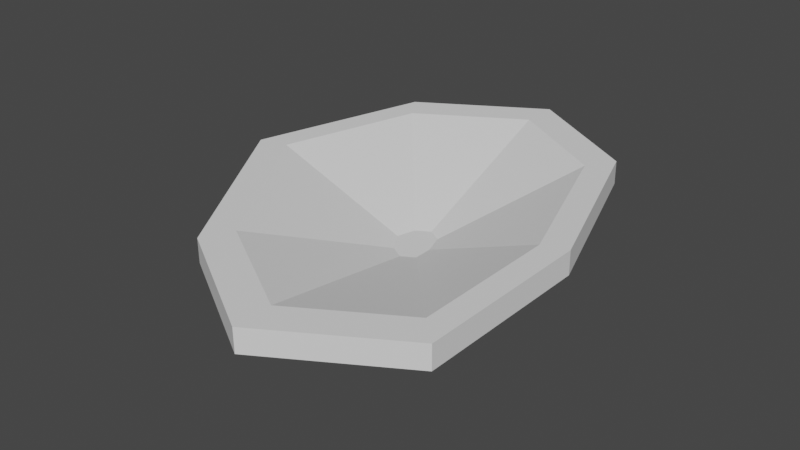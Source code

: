 # Source: pond.blend  (saved by Blender 2.93.21; exported with 4.5.12 LTS)
import bpy
from mathutils import Matrix  # noqa: F401  (used for matrix-valued properties, if any)

bpy.ops.wm.read_factory_settings(use_empty=True)
scene = bpy.context.scene
scene.name = 'Scene'

# ---- collections
col_collection = bpy.data.collections.new('Collection'); scene.collection.children.link(col_collection)

# ---- world
world_world = bpy.data.worlds.new('World'); scene.world = world_world
world_world.use_nodes = True; world_world.node_tree.nodes.clear()
_N = world_world.node_tree.nodes; _L = world_world.node_tree.links
n0 = _N.new('ShaderNodeOutputWorld'); n0.name = 'World Output'; n0.location = (300, 300)
n1 = _N.new('ShaderNodeBackground'); n1.name = 'Background'; n1.location = (10, 300)
n1.inputs[0].default_value = (0.05088, 0.05088, 0.05088, 1.0)
_L.new(n1.outputs[0], n0.inputs[0])
n0.is_active_output = True
world_world.color = (0.05088, 0.05088, 0.05088)
world_world.use_sun_shadow = False
world_world.sun_shadow_jitter_overblur = 0.0

# ---- meshes
me_circle = bpy.data.meshes.new('Circle')
me_circle.from_pydata([(3.242, -13.6, 0.0), (9.853, -9.613, 0.0), (9.903, 5.943e-07, 0.0), (6.612, 9.613, 0.0), (-8.174e-07, 13.6, 0.0), (-6.612, 9.613, 0.0), (-9.35, -1.621e-07, 0.0), (-3.37, -9.613, 0.0), (8.547, -8.334, 0.0), (3.242, -11.53, 0.0), (8.588, -0.442, 0.0), (5.655, 8.123, 0.0), (-8.174e-07, 11.53, 0.0), (-5.607, 8.152, 0.0), (-7.82, 0.385, 0.0), (-2.595, -8.014, 0.0), (2.185, -1.081, -2.621), (1.506, -1.49, -2.621), (2.191, -0.07071, -2.621), (1.815, 1.026, -2.621), (1.091, 1.462, -2.621), (0.3734, 1.029, -2.621), (0.09016, 0.03515, -2.621), (0.759, -1.04, -2.621), (8.557, -8.332, -1.248), (3.251, -11.53, -1.248), (8.598, -0.4405, -1.248), (5.665, 8.125, -1.248), (0.009892, 11.53, -1.248), (-5.597, 8.154, -1.248), (-7.81, 0.3865, -1.248), (-2.585, -8.013, -1.248), (9.863, -9.612, -1.248), (3.251, -13.59, -1.248), (9.913, 0.001499, -1.248), (6.622, 9.615, -1.248), (0.009892, 13.6, -1.248), (-6.602, 9.615, -1.248), (-9.34, 0.001498, -1.248), (-3.36, -9.612, -1.248), (2.195, -1.079, -3.869), (1.516, -1.488, -3.869), (2.2, -0.06922, -3.869), (1.825, 1.027, -3.869), (1.101, 1.463, -3.869), (0.3833, 1.031, -3.869), (0.1001, 0.03665, -3.869), (0.7689, -1.039, -3.869)], [], [(12, 13, 21, 20), (8, 9, 0, 1), (10, 8, 1, 2), (11, 10, 2, 3), (12, 11, 3, 4), (13, 12, 4, 5), (14, 13, 5, 6), (15, 14, 6, 7), (9, 15, 7, 0), (16, 18, 19, 20, 21, 22, 23, 17), (10, 11, 19, 18), (9, 8, 16, 17), (15, 9, 17, 23), (13, 14, 22, 21), (11, 12, 20, 19), (8, 10, 18, 16), (14, 15, 23, 22), (28, 44, 45, 29), (24, 32, 33, 25), (26, 34, 32, 24), (27, 35, 34, 26), (28, 36, 35, 27), (29, 37, 36, 28), (30, 38, 37, 29), (31, 39, 38, 30), (25, 33, 39, 31), (40, 41, 47, 46, 45, 44, 43, 42), (26, 42, 43, 27), (25, 41, 40, 24), (31, 47, 41, 25), (29, 45, 46, 30), (27, 43, 44, 28), (24, 40, 42, 26), (30, 46, 47, 31), (7, 39, 33, 0), (5, 37, 38, 6), (3, 35, 36, 4), (1, 32, 34, 2), (6, 38, 39, 7), (4, 36, 37, 5), (2, 34, 35, 3), (0, 33, 32, 1)])
_uv = me_circle.uv_layers.new(name='UVMap')
_uv.uv.foreach_set('vector', [0.0, 0.0, 0.0, 0.0, 0.0, 0.0, 0.0, 0.0, 0.0, 0.0, 0.0, 0.0, 0.0, 0.0, 0.0, 0.0, 0.0, 0.0, 0.0, 0.0, 0.0, 0.0, 0.0, 0.0, 0.0, 0.0, 0.0, 0.0, 0.0, 0.0, 0.0, 0.0, 0.0, 0.0, 0.0, 0.0, 0.0, 0.0, 0.0, 0.0, 0.0, 0.0, 0.0, 0.0, 0.0, 0.0, 0.0, 0.0, 0.0, 0.0, 0.0, 0.0, 0.0, 0.0, 0.0, 0.0, 0.0, 0.0, 0.0, 0.0, 0.0, 0.0, 0.0, 0.0, 0.0, 0.0, 0.0, 0.0, 0.0, 0.0, 0.0, 0.0, 0.0, 0.0, 0.0, 0.0, 0.0, 0.0, 0.0, 0.0, 0.0, 0.0, 0.0, 0.0, 0.0, 0.0, 0.0, 0.0, 0.0, 0.0, 0.0, 0.0, 0.0, 0.0, 0.0, 0.0, 0.0, 0.0, 0.0, 0.0, 0.0, 0.0, 0.0, 0.0, 0.0, 0.0, 0.0, 0.0, 0.0, 0.0, 0.0, 0.0, 0.0, 0.0, 0.0, 0.0, 0.0, 0.0, 0.0, 0.0, 0.0, 0.0, 0.0, 0.0, 0.0, 0.0, 0.0, 0.0, 0.0, 0.0, 0.0, 0.0, 0.0, 0.0, 0.0, 0.0, 0.0, 0.0, 0.0, 0.0, 0.0, 0.0, 0.0, 0.0, 0.0, 0.0, 0.0, 0.0, 0.0, 0.0, 0.0, 0.0, 0.0, 0.0, 0.0, 0.0, 0.0, 0.0, 0.0, 0.0, 0.0, 0.0, 0.0, 0.0, 0.0, 0.0, 0.0, 0.0, 0.0, 0.0, 0.0, 0.0, 0.0, 0.0, 0.0, 0.0, 0.0, 0.0, 0.0, 0.0, 0.0, 0.0, 0.0, 0.0, 0.0, 0.0, 0.0, 0.0, 0.0, 0.0, 0.0, 0.0, 0.0, 0.0, 0.0, 0.0, 0.0, 0.0, 0.0, 0.0, 0.0, 0.0, 0.0, 0.0, 0.0, 0.0, 0.0, 0.0, 0.0, 0.0, 0.0, 0.0, 0.0, 0.0, 0.0, 0.0, 0.0, 0.0, 0.0, 0.0, 0.0, 0.0, 0.0, 0.0, 0.0, 0.0, 0.0, 0.0, 0.0, 0.0, 0.0, 0.0, 0.0, 0.0, 0.0, 0.0, 0.0, 0.0, 0.0, 0.0, 0.0, 0.0, 0.0, 0.0, 0.0, 0.0, 0.0, 0.0, 0.0, 0.0, 0.0, 0.0, 0.0, 0.0, 0.0, 0.0, 0.0, 0.0, 0.0, 0.0, 0.0, 0.0, 0.0, 0.0, 0.0, 0.0, 0.0, 0.0, 0.0, 0.0, 0.0, 0.0, 0.0, 0.0, 0.0, 0.0, 0.0, 0.0, 0.0, 0.0, 0.0, 0.0, 0.0, 0.0, 0.0, 0.0, 0.0, 0.0, 0.0, 0.0, 0.0, 0.0, 0.0, 0.0, 0.0, 0.0, 0.0, 0.0, 0.0, 0.0, 0.0, 0.0, 0.0, 0.0, 0.0, 0.0, 0.0, 0.0, 0.0, 0.0, 0.0, 0.0, 0.0, 0.0, 0.0, 0.0, 0.0, 0.0, 0.0, 0.0, 0.0, 0.0, 0.0, 0.0, 0.0, 0.0, 0.0, 0.0, 0.0, 0.0, 0.0, 0.0, 0.0, 0.0, 0.0, 0.0, 0.0, 0.0, 0.0, 0.0, 0.0, 0.0, 0.0, 0.0, 0.0, 0.0, 0.0, 0.0, 0.0, 0.0, 0.0, 0.0])
me_circle.use_remesh_fix_poles = True
me_circle.use_remesh_preserve_attributes = False
me_circle.update()

# ---- objects
ob_pond = bpy.data.objects.new('pond', me_circle)

# ---- transforms, parenting, visibility, modifiers, constraints
ob_pond.location = (0.0, 0.0, 0.0)

# ---- collection membership
col_collection.objects.link(ob_pond)

# ---- scene / render settings (as saved in the file)
scene.frame_start = 1; scene.frame_end = 250; scene.frame_set(1)
scene.render.engine = 'BLENDER_EEVEE_NEXT'
scene.cycles.use_denoising = False
scene.cycles.samples = 128
scene.cycles.sampling_pattern = 'TABULATED_SOBOL'
scene.cycles.use_adaptive_sampling = False
scene.cycles.use_light_tree = False
scene.view_settings.view_transform = 'Filmic'
bpy.context.view_layer.update()

# ---- added for rendering (the .blend has no active camera and no usable light): camera, sun
cam_auto = bpy.data.cameras.new('AutoCamera')
cam_auto.lens = 50.0
cam_auto.sensor_width = 36.0
cam_auto.clip_end = 1000.0
ob_auto_camera = bpy.data.objects.new('AutoCamera', cam_auto)
scene.collection.objects.link(ob_auto_camera)
ob_auto_camera.location = (31.3207, -37.2464, 22.8972)
ob_auto_camera.rotation_euler = (1.09748, -7.21219e-08, 0.694738)
scene.camera = ob_auto_camera
light_auto_sun = bpy.data.lights.new('AutoSun', 'SUN')
light_auto_sun.energy = 3.0
light_auto_sun.angle = 0.0523599
ob_auto_sun = bpy.data.objects.new('AutoSun', light_auto_sun)
scene.collection.objects.link(ob_auto_sun)
ob_auto_sun.rotation_euler = (0.872665, 0.174533, 0.523599)
bpy.context.view_layer.update()
